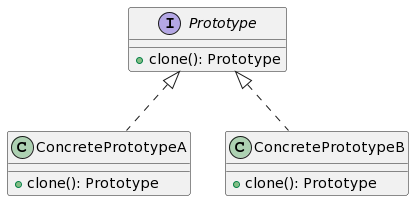

The diagram above was rendered by PlantUML. Its source (embedded in the PNG):
@startuml
interface Prototype {
  + clone(): Prototype
}

class ConcretePrototypeA {
  + clone(): Prototype
}

class ConcretePrototypeB {
  + clone(): Prototype
}

Prototype <|.. ConcretePrototypeA
Prototype <|.. ConcretePrototypeB
@enduml